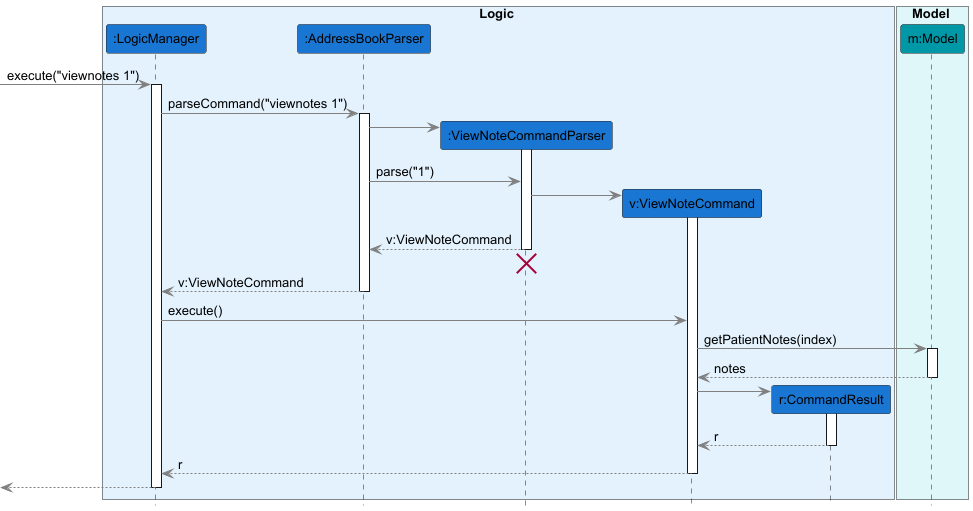

The diagram above was rendered by PlantUML. Its source (embedded in the PNG):
@startuml
!include style.puml
skinparam ArrowFontStyle plain

box Logic LOGIC_COLOR_T1
participant ":LogicManager" as logic LOGIC_COLOR
participant ":AddressBookParser" as abp LOGIC_COLOR
participant ":ViewNoteCommandParser" as vncp LOGIC_COLOR
participant "v:ViewNoteCommand" as vnc LOGIC_COLOR
participant "r:CommandResult" as cr LOGIC_COLOR
end box

box Model MODEL_COLOR_T1
participant "m:Model" as model MODEL_COLOR
end box

[-> logic : execute("viewnotes 1")
activate logic

logic -> abp : parseCommand("viewnotes 1")
activate abp

create vncp
abp -> vncp
activate vncp

abp -> vncp : parse("1")

create vnc
vncp -> vnc
activate vnc

vncp --> abp : v:ViewNoteCommand
deactivate vncp
'Hidden arrow to position the destroy marker below the end of the activation bar.
vncp -[hidden]-> abp
destroy vncp

abp --> logic : v:ViewNoteCommand
deactivate abp

logic -> vnc : execute()

vnc -> model : getPatientNotes(index)
activate model
model --> vnc : notes
deactivate model

create cr
vnc -> cr
activate cr
cr --> vnc : r
deactivate cr

vnc --> logic : r
deactivate vnc

[<--logic
deactivate logic

@enduml